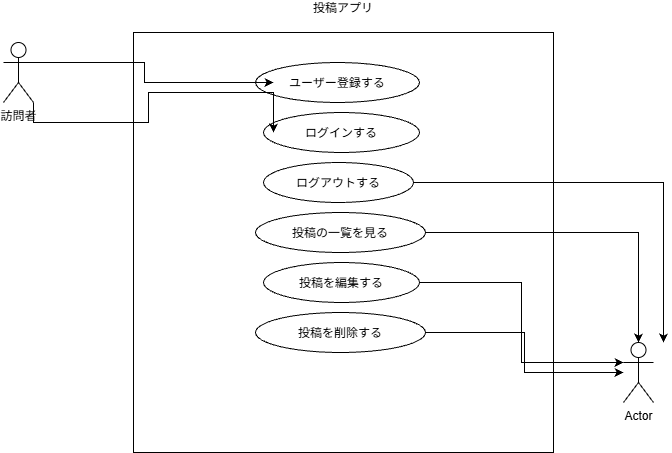

The diagram above was exported from draw.io. Its source (the exported page's mxGraphModel, read from the mxfile embedded in the PNG):
<mxGraphModel dx="772" dy="1136" grid="1" gridSize="10" guides="1" tooltips="1" connect="1" arrows="1" fold="1" page="1" pageScale="1" pageWidth="827" pageHeight="1169" math="0" shadow="0">
  <root>
    <mxCell id="0" />
    <mxCell id="1" parent="0" />
    <mxCell id="LCInh44Zx6VZfEr3_13R-1" parent="1" style="shape=umlActor;verticalLabelPosition=bottom;verticalAlign=top;html=1;outlineConnect=0;labelPerimeter=1;" value="訪問者&lt;div&gt;&lt;br&gt;&lt;/div&gt;" vertex="1">
      <mxGeometry height="60" width="30" x="80" y="150" as="geometry" />
    </mxCell>
    <mxCell id="LCInh44Zx6VZfEr3_13R-6" parent="1" style="whiteSpace=wrap;html=1;aspect=fixed;labelPosition=center;verticalLabelPosition=top;align=center;verticalAlign=bottom;labelPerimeter=1;" value="投稿アプリ&lt;div&gt;&lt;br&gt;&lt;/div&gt;" vertex="1">
      <mxGeometry height="420" width="420" x="210" y="140" as="geometry" />
    </mxCell>
    <mxCell id="LCInh44Zx6VZfEr3_13R-7" parent="1" style="ellipse;whiteSpace=wrap;html=1;shapeInside=1;" value="ユーザー登録する&lt;div&gt;&lt;br&gt;&lt;/div&gt;" vertex="1">
      <mxGeometry height="40" width="164" x="332" y="170" as="geometry" />
    </mxCell>
    <mxCell id="LCInh44Zx6VZfEr3_13R-8" parent="1" style="ellipse;whiteSpace=wrap;html=1;shapeInside=1;" value="ログインする&lt;div&gt;&lt;br&gt;&lt;/div&gt;" vertex="1">
      <mxGeometry height="40" width="156" x="340" y="220" as="geometry" />
    </mxCell>
    <mxCell id="LCInh44Zx6VZfEr3_13R-23" edge="1" parent="1" source="LCInh44Zx6VZfEr3_13R-10" style="edgeStyle=orthogonalEdgeStyle;rounded=0;orthogonalLoop=1;jettySize=auto;html=1;exitX=1;exitY=0.5;exitDx=0;exitDy=0;defaultLabelBackgroundColor=page;labelPadding=0 4;">
      <mxGeometry relative="1" as="geometry">
        <mxPoint x="740" y="450" as="targetPoint" />
      </mxGeometry>
    </mxCell>
    <mxCell id="LCInh44Zx6VZfEr3_13R-10" parent="1" style="ellipse;whiteSpace=wrap;html=1;shapeInside=1;" value="&lt;br&gt;&lt;div&gt;ログアウトする&lt;div&gt;&lt;br&gt;&lt;/div&gt;&lt;/div&gt;" vertex="1">
      <mxGeometry height="40" width="150" x="340" y="270" as="geometry" />
    </mxCell>
    <mxCell id="LCInh44Zx6VZfEr3_13R-12" parent="1" style="ellipse;whiteSpace=wrap;html=1;shapeInside=1;" value="投稿の一覧を見る" vertex="1">
      <mxGeometry height="40" width="170" x="332" y="320" as="geometry" />
    </mxCell>
    <mxCell id="LCInh44Zx6VZfEr3_13R-13" parent="1" style="ellipse;whiteSpace=wrap;html=1;shapeInside=1;" value="投稿を編集する&lt;div&gt;&lt;br&gt;&lt;/div&gt;" vertex="1">
      <mxGeometry height="40" width="156" x="340" y="370" as="geometry" />
    </mxCell>
    <mxCell id="LCInh44Zx6VZfEr3_13R-25" edge="1" parent="1" source="LCInh44Zx6VZfEr3_13R-14" style="edgeStyle=orthogonalEdgeStyle;rounded=0;orthogonalLoop=1;jettySize=auto;html=1;exitX=1;exitY=0.5;exitDx=0;exitDy=0;defaultLabelBackgroundColor=page;labelPadding=0 4;" target="LCInh44Zx6VZfEr3_13R-15">
      <mxGeometry relative="1" as="geometry" />
    </mxCell>
    <mxCell id="LCInh44Zx6VZfEr3_13R-14" parent="1" style="ellipse;whiteSpace=wrap;html=1;shapeInside=1;" value="投稿を削除する" vertex="1">
      <mxGeometry height="40" width="170" x="332" y="420" as="geometry" />
    </mxCell>
    <mxCell id="LCInh44Zx6VZfEr3_13R-15" parent="1" style="shape=umlActor;verticalLabelPosition=bottom;verticalAlign=top;html=1;outlineConnect=0;labelPerimeter=1;" value="Actor" vertex="1">
      <mxGeometry height="60" width="30" x="700" y="450" as="geometry" />
    </mxCell>
    <mxCell id="LCInh44Zx6VZfEr3_13R-18" edge="1" parent="1" source="LCInh44Zx6VZfEr3_13R-1" style="edgeStyle=orthogonalEdgeStyle;rounded=0;orthogonalLoop=1;jettySize=auto;html=1;exitX=1;exitY=0.3333333333333333;exitDx=0;exitDy=0;exitPerimeter=0;entryX=0.11;entryY=0.5;entryDx=0;entryDy=0;entryPerimeter=0;defaultLabelBackgroundColor=page;labelPadding=0 4;endArrow=classic;endFill=1;" target="LCInh44Zx6VZfEr3_13R-7">
      <mxGeometry relative="1" as="geometry" />
    </mxCell>
    <mxCell id="LCInh44Zx6VZfEr3_13R-21" edge="1" parent="1" source="LCInh44Zx6VZfEr3_13R-1" style="edgeStyle=orthogonalEdgeStyle;rounded=0;orthogonalLoop=1;jettySize=auto;html=1;exitX=1;exitY=1;exitDx=0;exitDy=0;exitPerimeter=0;entryX=0.064;entryY=0.5;entryDx=0;entryDy=0;entryPerimeter=0;defaultLabelBackgroundColor=page;labelPadding=0 4;" target="LCInh44Zx6VZfEr3_13R-8">
      <mxGeometry relative="1" as="geometry" />
    </mxCell>
    <mxCell id="LCInh44Zx6VZfEr3_13R-22" edge="1" parent="1" source="LCInh44Zx6VZfEr3_13R-12" style="edgeStyle=orthogonalEdgeStyle;rounded=0;orthogonalLoop=1;jettySize=auto;html=1;exitX=1;exitY=0.5;exitDx=0;exitDy=0;entryX=0.5;entryY=0;entryDx=0;entryDy=0;entryPerimeter=0;defaultLabelBackgroundColor=page;labelPadding=0 4;" target="LCInh44Zx6VZfEr3_13R-15">
      <mxGeometry relative="1" as="geometry" />
    </mxCell>
    <mxCell id="LCInh44Zx6VZfEr3_13R-24" edge="1" parent="1" source="LCInh44Zx6VZfEr3_13R-13" style="edgeStyle=orthogonalEdgeStyle;rounded=0;orthogonalLoop=1;jettySize=auto;html=1;exitX=1;exitY=0.5;exitDx=0;exitDy=0;entryX=0;entryY=0.3333333333333333;entryDx=0;entryDy=0;entryPerimeter=0;defaultLabelBackgroundColor=page;labelPadding=0 4;" target="LCInh44Zx6VZfEr3_13R-15">
      <mxGeometry relative="1" as="geometry" />
    </mxCell>
  </root>
</mxGraphModel>